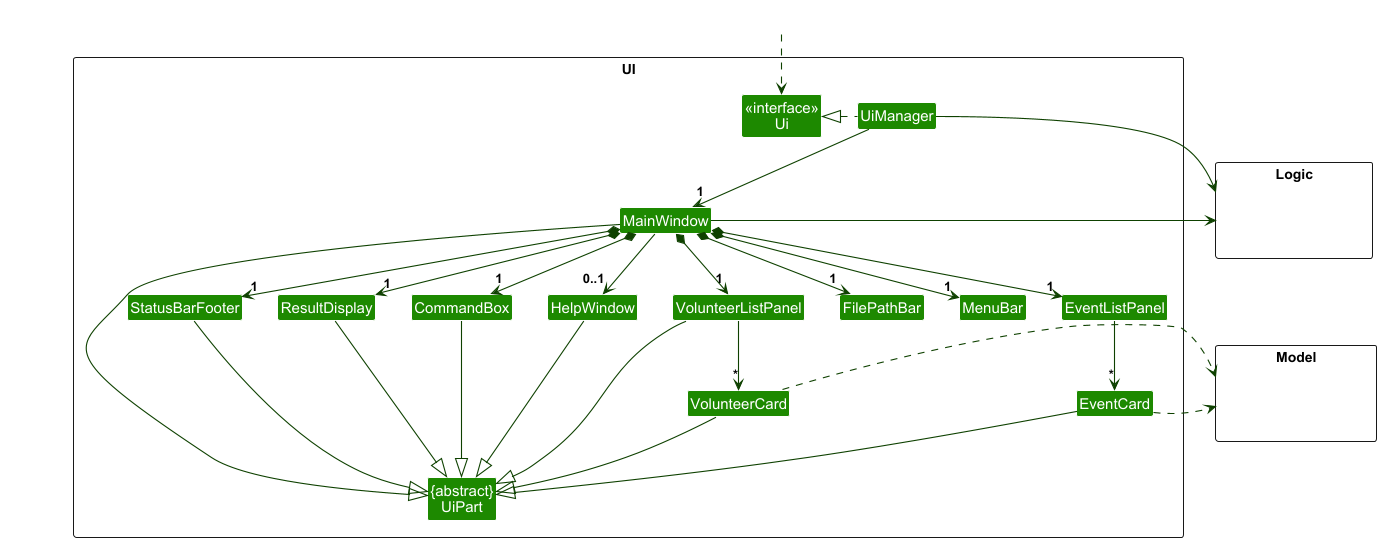

The diagram above was rendered by PlantUML. Its source (embedded in the PNG):
@startuml
!include style.puml
skinparam arrowThickness 1.1
skinparam arrowColor UI_COLOR_T4
skinparam classBackgroundColor UI_COLOR

package UI <<Rectangle>>{
Class "<<interface>>\nUi" as Ui
Class "{abstract}\nUiPart" as UiPart
Class UiManager
Class MainWindow
Class FilePathBar
Class MenuBar
Class HelpWindow
Class ResultDisplay
Class VolunteerListPanel
Class EventListPanel
Class VolunteerCard
Class EventCard
Class StatusBarFooter
Class CommandBox
}

package Model <<Rectangle>> {
Class HiddenModel #FFFFFF
}

package Logic <<Rectangle>> {
Class HiddenLogic #FFFFFF
}

Class HiddenOutside #FFFFFF
HiddenOutside ..> Ui

UiManager .left.|> Ui
UiManager -down-> "1" MainWindow
MainWindow *-down-> "1" MenuBar
MainWindow *-down-> "1" FilePathBar
MainWindow *-down->  "1" CommandBox
MainWindow *-down-> "1" ResultDisplay
MainWindow *-down-> "1" VolunteerListPanel
MainWindow *-down-> "1" EventListPanel
MainWindow *-down-> "1" StatusBarFooter
MainWindow --> "0..1" HelpWindow

VolunteerListPanel -down-> "*" VolunteerCard
EventListPanel -down-> "*" EventCard

MainWindow -left-|> UiPart

ResultDisplay --|> UiPart
CommandBox --|> UiPart
VolunteerListPanel --|> UiPart
VolunteerCard --|> UiPart
EventCard --|> UiPart
StatusBarFooter --|> UiPart
HelpWindow --|> UiPart

VolunteerCard .right.> Model
EventCard .right.> Model
UiManager -right-> Logic
MainWindow -left-> Logic

VolunteerListPanel -[hidden]left- HelpWindow
HelpWindow -[hidden]left- CommandBox
CommandBox -[hidden]left- ResultDisplay
ResultDisplay -[hidden]left- StatusBarFooter

MainWindow -[hidden]-|> UiPart
@enduml